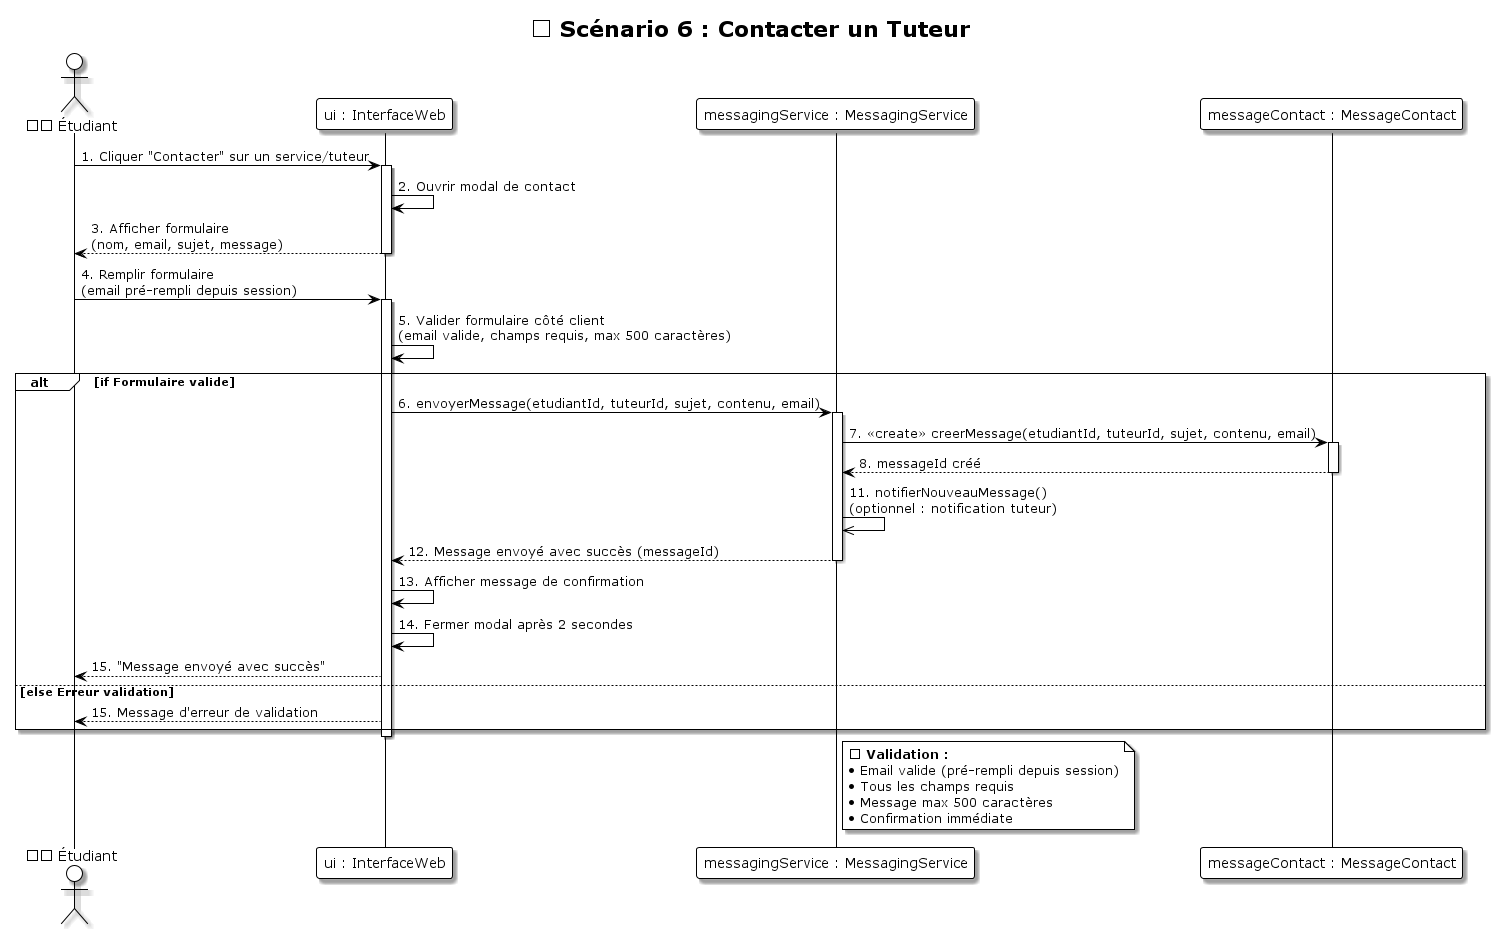

The diagram above was rendered by PlantUML. Its source (embedded in the PNG):
@startuml Sequence_06_Contacter_Tuteur
!theme plain
skinparam shadowing true
skinparam backgroundColor #FFFFFF

title 💬 Scénario 6 : Contacter un Tuteur

actor "👨🎓 Étudiant" as Etudiant
participant "ui : InterfaceWeb" as UI
participant "messagingService : MessagingService" as MessagingService
participant "messageContact : MessageContact" as MessageContact

Etudiant -> UI: 1. Cliquer "Contacter" sur un service/tuteur
activate UI
UI -> UI: 2. Ouvrir modal de contact
UI --> Etudiant: 3. Afficher formulaire\n(nom, email, sujet, message)
deactivate UI

Etudiant -> UI: 4. Remplir formulaire\n(email pré-rempli depuis session)
activate UI
UI -> UI: 5. Valider formulaire côté client\n(email valide, champs requis, max 500 caractères)

alt if Formulaire valide
    UI -> MessagingService: 6. envoyerMessage(etudiantId, tuteurId, sujet, contenu, email)
    activate MessagingService
    
    MessagingService -> MessageContact: 7. <<create>> creerMessage(etudiantId, tuteurId, sujet, contenu, email)
    activate MessageContact
    MessageContact --> MessagingService: 8. messageId créé
    deactivate MessageContact
    
    MessagingService ->> MessagingService: 11. notifierNouveauMessage()\n(optionnel : notification tuteur)
    
    MessagingService --> UI: 12. Message envoyé avec succès (messageId)
    deactivate MessagingService
    
    UI -> UI: 13. Afficher message de confirmation
    UI -> UI: 14. Fermer modal après 2 secondes
    UI --> Etudiant: 15. "Message envoyé avec succès"
else else Erreur validation
    UI --> Etudiant: 15. Message d'erreur de validation
end

deactivate UI

note right of MessagingService
  📧 **Validation :**
  • Email valide (pré-rempli depuis session)
  • Tous les champs requis
  • Message max 500 caractères
  • Confirmation immédiate
end note
@enduml